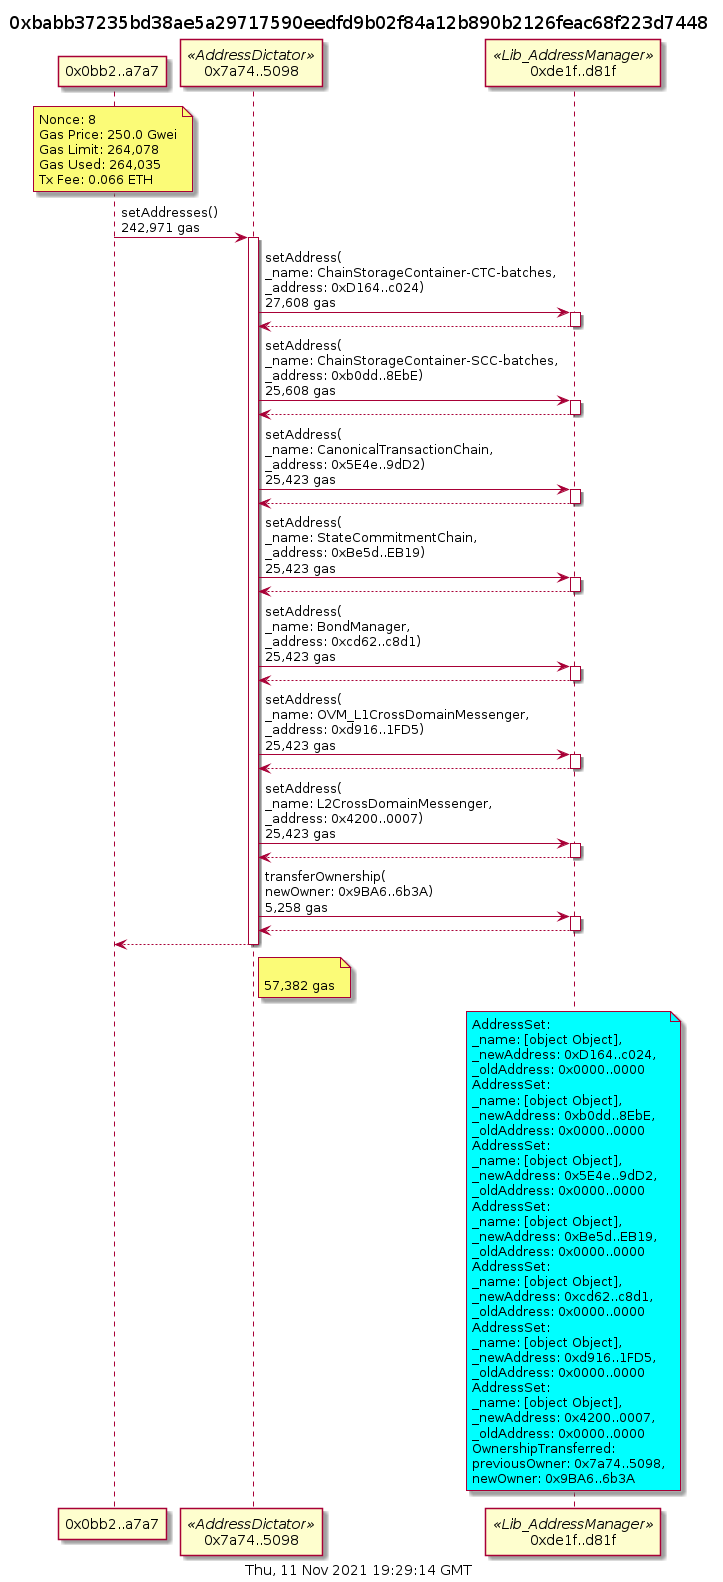

The diagram above was rendered by PlantUML. Its source (embedded in the PNG):
@startuml
title 0xbabb37235bd38ae5a29717590eedfd9b02f84a12b890b2126feac68f223d7448
caption  Thu, 11 Nov 2021 19:29:14 GMT
participant "0x0bb2..a7a7" as 0bb2a7a7 
participant "0x7a74..5098" as 7a745098 <<AddressDictator>>
participant "0xde1f..d81f" as de1fd81f <<Lib_AddressManager>>

note over 0bb2a7a7
Nonce: 8
Gas Price: 250.0 Gwei
Gas Limit: 264,078
Gas Used: 264,035
Tx Fee: 0.066 ETH
end note

0bb2a7a7 -> 7a745098: setAddresses()\n242,971 gas
activate 7a745098
7a745098 -> de1fd81f: setAddress(\n_name: ChainStorageContainer-CTC-batches,\n_address: 0xD164..c024)\n27,608 gas
activate de1fd81f
return
7a745098 -> de1fd81f: setAddress(\n_name: ChainStorageContainer-SCC-batches,\n_address: 0xb0dd..8EbE)\n25,608 gas
activate de1fd81f
return
7a745098 -> de1fd81f: setAddress(\n_name: CanonicalTransactionChain,\n_address: 0x5E4e..9dD2)\n25,423 gas
activate de1fd81f
return
7a745098 -> de1fd81f: setAddress(\n_name: StateCommitmentChain,\n_address: 0xBe5d..EB19)\n25,423 gas
activate de1fd81f
return
7a745098 -> de1fd81f: setAddress(\n_name: BondManager,\n_address: 0xcd62..c8d1)\n25,423 gas
activate de1fd81f
return
7a745098 -> de1fd81f: setAddress(\n_name: OVM_L1CrossDomainMessenger,\n_address: 0xd916..1FD5)\n25,423 gas
activate de1fd81f
return
7a745098 -> de1fd81f: setAddress(\n_name: L2CrossDomainMessenger,\n_address: 0x4200..0007)\n25,423 gas
activate de1fd81f
return
7a745098 -> de1fd81f: transferOwnership(\nnewOwner: 0x9BA6..6b3A)\n5,258 gas
activate de1fd81f
return
return
note right of 7a745098: \n57,382 gas

note over de1fd81f #aqua
AddressSet:
_name: [object Object],
_newAddress: 0xD164..c024,
_oldAddress: 0x0000..0000
AddressSet:
_name: [object Object],
_newAddress: 0xb0dd..8EbE,
_oldAddress: 0x0000..0000
AddressSet:
_name: [object Object],
_newAddress: 0x5E4e..9dD2,
_oldAddress: 0x0000..0000
AddressSet:
_name: [object Object],
_newAddress: 0xBe5d..EB19,
_oldAddress: 0x0000..0000
AddressSet:
_name: [object Object],
_newAddress: 0xcd62..c8d1,
_oldAddress: 0x0000..0000
AddressSet:
_name: [object Object],
_newAddress: 0xd916..1FD5,
_oldAddress: 0x0000..0000
AddressSet:
_name: [object Object],
_newAddress: 0x4200..0007,
_oldAddress: 0x0000..0000
OwnershipTransferred:
previousOwner: 0x7a74..5098,
newOwner: 0x9BA6..6b3A
end note
@endumls